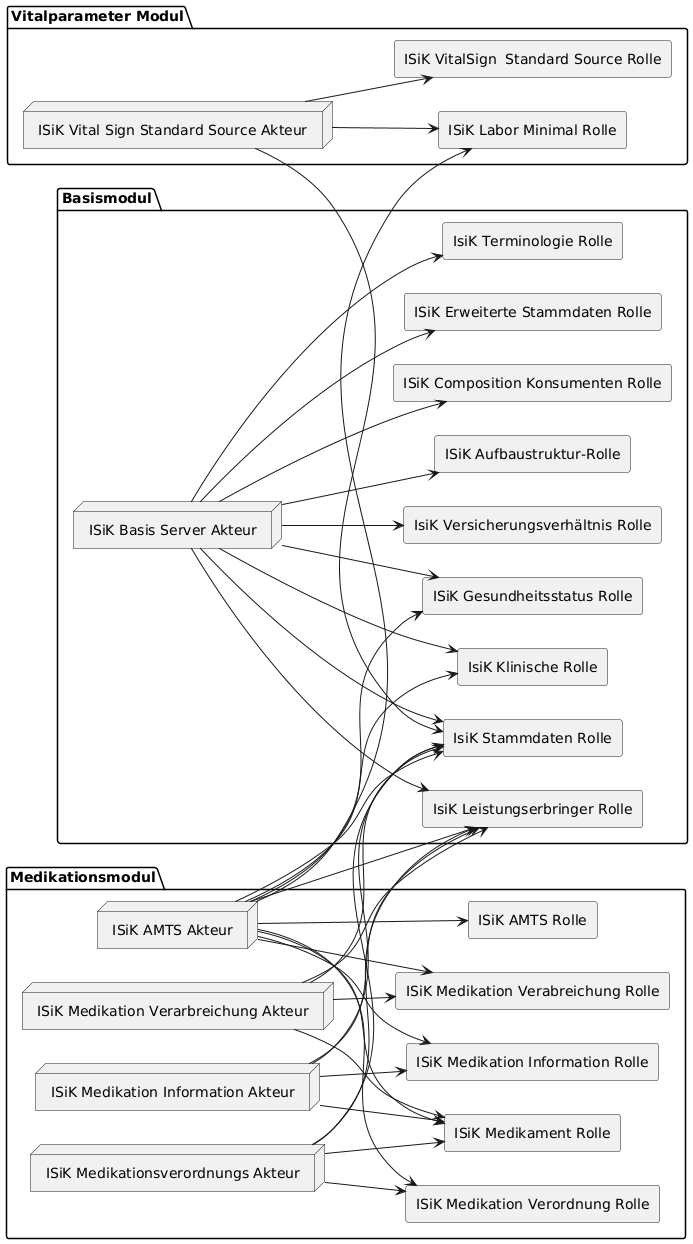

The diagram above was rendered by PlantUML. Its source (embedded in the PNG):
@startuml
skinparam componentStyle rectangle
left to right direction

package "Vitalparameter Modul" {
  node "ISiK Vital Sign Standard Source Akteur" as el_1
  component "ISiK Labor Minimal Rolle" as el_2
  component "ISiK VitalSign  Standard Source Rolle" as el_3
}
package "Basismodul" {
  node "ISiK Basis Server Akteur" as el_4
  component "ISiK Aufbaustruktur-Rolle" as el_5
  component "ISiK Composition Konsumenten Rolle" as el_6
  component "ISiK Erweiterte Stammdaten Rolle" as el_7
  component "IsiK Klinische Rolle" as el_8
  component "ISiK Gesundheitsstatus Rolle" as el_9
  component "IsiK Leistungserbringer Rolle" as el_10
  component "IsiK Stammdaten Rolle" as el_11
  component "IsiK Terminologie Rolle" as el_12
  component "IsiK Versicherungsverhältnis Rolle" as el_13
}
package "Medikationsmodul" {
  node "ISiK Medikationsverordnungs Akteur" as el_14
  node "ISiK Medikation Information Akteur" as el_15
  node "ISiK Medikation Verarbreichung Akteur" as el_16
  node "ISiK AMTS Akteur" as el_17
  component "ISiK Medikation Verordnung Rolle" as el_18
  component "ISiK Medikation Information Rolle" as el_19
  component "ISiK Medikation Verabreichung Rolle" as el_20
  component "ISiK AMTS Rolle" as el_21
  component "ISiK Medikament Rolle" as el_22
}
el_1 --> el_11
el_17 --> el_2
el_17 --> el_9
el_1 --> el_2
el_1 --> el_3
el_4 --> el_5
el_4 --> el_6
el_4 --> el_7
el_4 --> el_9
el_4 --> el_8
el_4 --> el_10
el_4 --> el_11
el_4 --> el_12
el_4 --> el_13
el_14 --> el_18
el_14 --> el_11
el_14 --> el_10
el_14 --> el_22
el_15 --> el_19
el_15 --> el_11
el_15 --> el_10
el_15 --> el_22
el_16 --> el_20
el_16 --> el_11
el_16 --> el_10
el_16 --> el_22
el_17 --> el_21
el_17 --> el_10
el_17 --> el_11
el_17 --> el_8
el_17 --> el_20
el_17 --> el_19
el_17 --> el_18
el_17 --> el_22
@enduml